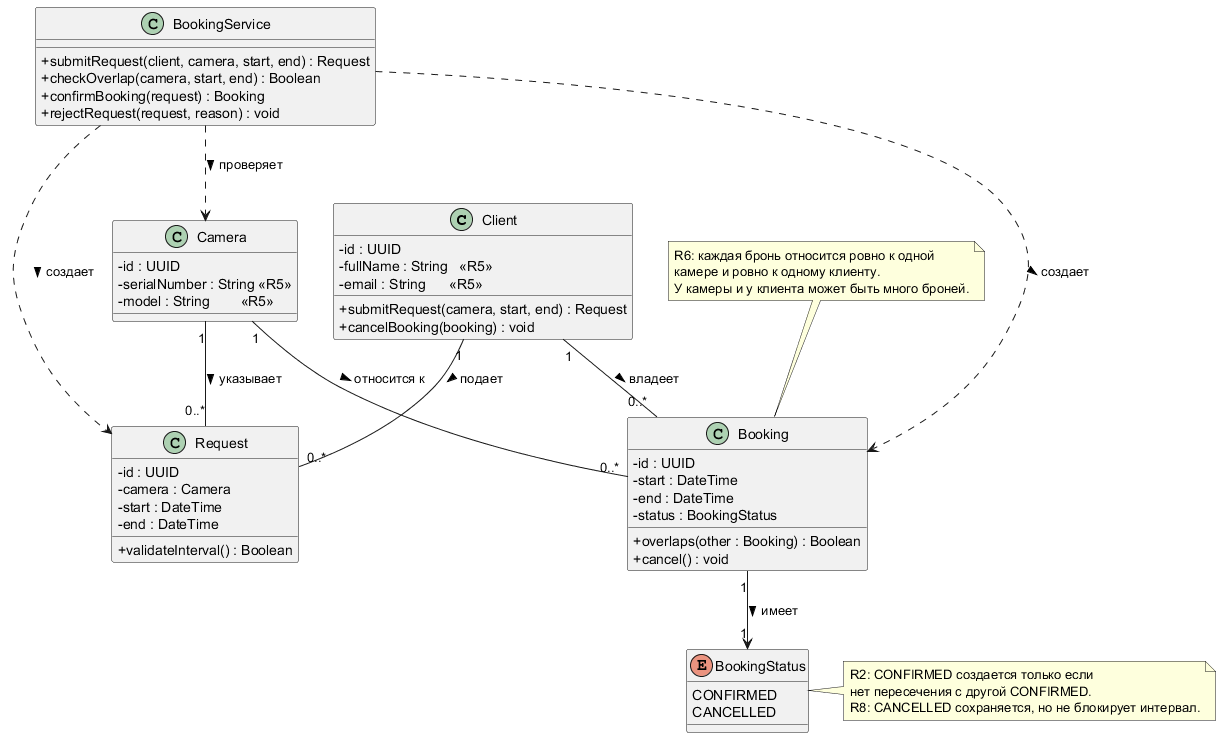

The diagram above was rendered by PlantUML. Its source (embedded in the PNG):
@startuml Class
skinparam classAttributeIconSize 0

class Client {
  - id : UUID
  - fullName : String   <<R5>>
  - email : String      <<R5>>
  + submitRequest(camera, start, end) : Request
  + cancelBooking(booking) : void
}

class Camera {
  - id : UUID
  - serialNumber : String <<R5>>
  - model : String        <<R5>>
}

class Booking {
  - id : UUID
  - start : DateTime
  - end : DateTime
  - status : BookingStatus
  + overlaps(other : Booking) : Boolean
  + cancel() : void
}

enum BookingStatus {
  CONFIRMED
  CANCELLED
}

class Request {
  - id : UUID
  - camera : Camera
  - start : DateTime
  - end : DateTime
  + validateInterval() : Boolean
}

class BookingService {
  + submitRequest(client, camera, start, end) : Request
  + checkOverlap(camera, start, end) : Boolean
  + confirmBooking(request) : Booking
  + rejectRequest(request, reason) : void
}

Client "1" -- "0..*" Booking : владеет >
Camera "1" -- "0..*" Booking : относится к >
Booking "1" --> "1" BookingStatus : имеет >
Client "1" -- "0..*" Request : подает >
Camera "1" -- "0..*" Request : указывает >
BookingService ..> Request : создает >
BookingService ..> Booking : создает >
BookingService ..> Camera : проверяет >

note top of Booking
  R6: каждая бронь относится ровно к одной
  камере и ровно к одному клиенту.
  У камеры и у клиента может быть много броней.
end note

note right of BookingStatus
  R2: CONFIRMED создается только если
  нет пересечения с другой CONFIRMED.
  R8: CANCELLED сохраняется, но не блокирует интервал.
end note
@enduml